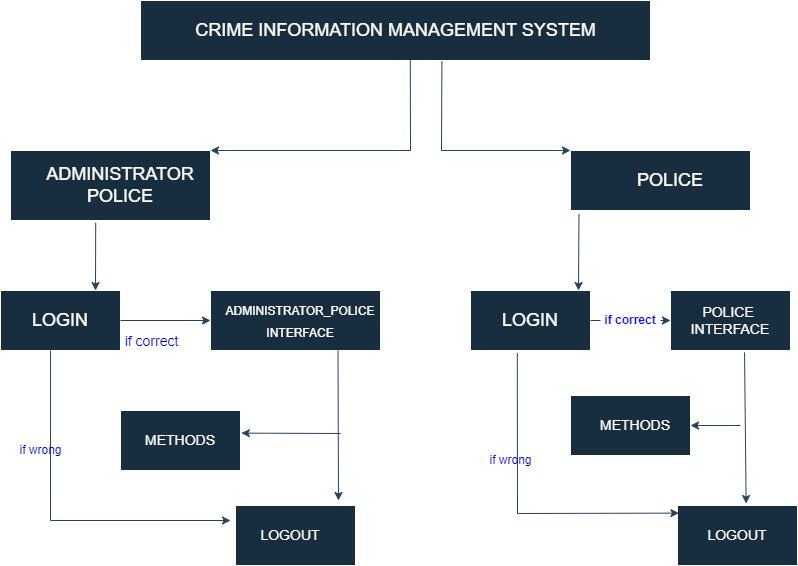

The diagram above was exported from draw.io. Its source (the exported page's mxGraphModel, read from the mxfile embedded in the PNG):
<mxGraphModel dx="1050" dy="581" grid="1" gridSize="10" guides="1" tooltips="1" connect="1" arrows="1" fold="1" page="1" pageScale="1" pageWidth="827" pageHeight="1169" math="0" shadow="0">
  <root>
    <mxCell id="0" />
    <mxCell id="1" parent="0" />
    <mxCell id="br1Jx7LbzXRGxQlCT5_V-8" value="" style="rounded=0;whiteSpace=wrap;html=1;labelBackgroundColor=none;fillColor=#182E3E;strokeColor=#FFFFFF;fontColor=#FFFFFF;" vertex="1" parent="1">
      <mxGeometry x="170" y="50" width="510" height="60" as="geometry" />
    </mxCell>
    <mxCell id="br1Jx7LbzXRGxQlCT5_V-10" value="CRIME INFORMATION MANAGEMENT SYSTEM" style="text;html=1;align=center;verticalAlign=middle;resizable=0;points=[];autosize=1;strokeColor=none;fillColor=none;fontSize=18;labelBackgroundColor=none;fontColor=#FFFFFF;" vertex="1" parent="1">
      <mxGeometry x="215" y="60" width="420" height="40" as="geometry" />
    </mxCell>
    <mxCell id="br1Jx7LbzXRGxQlCT5_V-12" value="" style="rounded=0;whiteSpace=wrap;html=1;fontSize=18;labelBackgroundColor=none;fillColor=#182E3E;strokeColor=#FFFFFF;fontColor=#FFFFFF;" vertex="1" parent="1">
      <mxGeometry x="40" y="200" width="200" height="70" as="geometry" />
    </mxCell>
    <mxCell id="br1Jx7LbzXRGxQlCT5_V-13" value="" style="rounded=0;whiteSpace=wrap;html=1;fontSize=18;labelBackgroundColor=none;fillColor=#182E3E;strokeColor=#FFFFFF;fontColor=#FFFFFF;" vertex="1" parent="1">
      <mxGeometry x="600" y="200" width="180" height="60" as="geometry" />
    </mxCell>
    <mxCell id="br1Jx7LbzXRGxQlCT5_V-14" value="ADMINISTRATOR POLICE" style="text;strokeColor=none;align=center;fillColor=none;html=1;verticalAlign=middle;whiteSpace=wrap;rounded=0;fontSize=18;labelBackgroundColor=none;fontColor=#FFFFFF;" vertex="1" parent="1">
      <mxGeometry x="110" y="220" width="80" height="30" as="geometry" />
    </mxCell>
    <mxCell id="br1Jx7LbzXRGxQlCT5_V-15" value="POLICE" style="text;strokeColor=none;align=center;fillColor=none;html=1;verticalAlign=middle;whiteSpace=wrap;rounded=0;fontSize=18;labelBackgroundColor=none;fontColor=#FFFFFF;" vertex="1" parent="1">
      <mxGeometry x="670" y="215" width="60" height="30" as="geometry" />
    </mxCell>
    <mxCell id="br1Jx7LbzXRGxQlCT5_V-16" value="" style="rounded=0;whiteSpace=wrap;html=1;fontSize=18;labelBackgroundColor=none;fillColor=#182E3E;strokeColor=#FFFFFF;fontColor=#FFFFFF;" vertex="1" parent="1">
      <mxGeometry x="30" y="340" width="120" height="60" as="geometry" />
    </mxCell>
    <mxCell id="br1Jx7LbzXRGxQlCT5_V-17" value="LOGIN" style="text;strokeColor=none;align=center;fillColor=none;html=1;verticalAlign=middle;whiteSpace=wrap;rounded=0;fontSize=18;labelBackgroundColor=none;fontColor=#FFFFFF;" vertex="1" parent="1">
      <mxGeometry x="60" y="355" width="60" height="30" as="geometry" />
    </mxCell>
    <mxCell id="br1Jx7LbzXRGxQlCT5_V-18" value="" style="rounded=0;whiteSpace=wrap;html=1;fontSize=18;labelBackgroundColor=none;fillColor=#182E3E;strokeColor=#FFFFFF;fontColor=#FFFFFF;" vertex="1" parent="1">
      <mxGeometry x="500" y="340" width="120" height="60" as="geometry" />
    </mxCell>
    <mxCell id="br1Jx7LbzXRGxQlCT5_V-19" value="LOGIN" style="text;strokeColor=none;align=center;fillColor=none;html=1;verticalAlign=middle;whiteSpace=wrap;rounded=0;fontSize=18;labelBackgroundColor=none;fontColor=#FFFFFF;" vertex="1" parent="1">
      <mxGeometry x="530" y="355" width="60" height="30" as="geometry" />
    </mxCell>
    <mxCell id="br1Jx7LbzXRGxQlCT5_V-20" value="" style="rounded=0;whiteSpace=wrap;html=1;fontSize=18;labelBackgroundColor=none;fillColor=#182E3E;strokeColor=#FFFFFF;fontColor=#FFFFFF;" vertex="1" parent="1">
      <mxGeometry x="240" y="340" width="170" height="60" as="geometry" />
    </mxCell>
    <mxCell id="br1Jx7LbzXRGxQlCT5_V-21" value="&lt;font style=&quot;font-size: 12px;&quot;&gt;ADMINISTRATOR_POLICE&lt;br&gt;INTERFACE&lt;br&gt;&lt;/font&gt;" style="text;strokeColor=none;align=center;fillColor=none;html=1;verticalAlign=middle;whiteSpace=wrap;rounded=0;fontSize=18;labelBackgroundColor=none;fontColor=#FFFFFF;" vertex="1" parent="1">
      <mxGeometry x="300" y="355" width="60" height="30" as="geometry" />
    </mxCell>
    <mxCell id="br1Jx7LbzXRGxQlCT5_V-23" value="" style="rounded=0;whiteSpace=wrap;html=1;fontSize=12;labelBackgroundColor=none;fillColor=#182E3E;strokeColor=#FFFFFF;fontColor=#FFFFFF;" vertex="1" parent="1">
      <mxGeometry x="700" y="340" width="120" height="60" as="geometry" />
    </mxCell>
    <mxCell id="br1Jx7LbzXRGxQlCT5_V-24" value="&lt;font style=&quot;font-size: 14px;&quot;&gt;POLICE&amp;nbsp; INTERFACE&lt;/font&gt;" style="text;strokeColor=none;align=center;fillColor=none;html=1;verticalAlign=middle;whiteSpace=wrap;rounded=0;fontSize=12;labelBackgroundColor=none;fontColor=#FFFFFF;" vertex="1" parent="1">
      <mxGeometry x="715" y="355" width="90" height="30" as="geometry" />
    </mxCell>
    <mxCell id="br1Jx7LbzXRGxQlCT5_V-25" value="" style="rounded=0;whiteSpace=wrap;html=1;fontSize=14;labelBackgroundColor=none;fillColor=#182E3E;strokeColor=#FFFFFF;fontColor=#FFFFFF;" vertex="1" parent="1">
      <mxGeometry x="265" y="555" width="120" height="60" as="geometry" />
    </mxCell>
    <mxCell id="br1Jx7LbzXRGxQlCT5_V-26" value="LOGOUT" style="text;strokeColor=none;align=center;fillColor=none;html=1;verticalAlign=middle;whiteSpace=wrap;rounded=0;fontSize=14;labelBackgroundColor=none;fontColor=#FFFFFF;" vertex="1" parent="1">
      <mxGeometry x="290" y="570" width="60" height="30" as="geometry" />
    </mxCell>
    <mxCell id="br1Jx7LbzXRGxQlCT5_V-29" value="" style="rounded=0;whiteSpace=wrap;html=1;fontSize=14;labelBackgroundColor=none;fillColor=#182E3E;strokeColor=#FFFFFF;fontColor=#FFFFFF;" vertex="1" parent="1">
      <mxGeometry x="707" y="555" width="120" height="60" as="geometry" />
    </mxCell>
    <mxCell id="br1Jx7LbzXRGxQlCT5_V-30" value="LOGOUT" style="text;strokeColor=none;align=center;fillColor=none;html=1;verticalAlign=middle;whiteSpace=wrap;rounded=0;fontSize=14;labelBackgroundColor=none;fontColor=#FFFFFF;" vertex="1" parent="1">
      <mxGeometry x="737" y="570" width="60" height="30" as="geometry" />
    </mxCell>
    <mxCell id="br1Jx7LbzXRGxQlCT5_V-32" value="" style="endArrow=classic;html=1;rounded=0;fontSize=14;entryX=1;entryY=0;entryDx=0;entryDy=0;exitX=0.529;exitY=0.997;exitDx=0;exitDy=0;exitPerimeter=0;labelBackgroundColor=none;strokeColor=#23445D;fontColor=default;" edge="1" parent="1" source="br1Jx7LbzXRGxQlCT5_V-8" target="br1Jx7LbzXRGxQlCT5_V-12">
      <mxGeometry width="50" height="50" relative="1" as="geometry">
        <mxPoint x="440" y="120" as="sourcePoint" />
        <mxPoint x="440" y="220" as="targetPoint" />
        <Array as="points">
          <mxPoint x="440" y="200" />
        </Array>
      </mxGeometry>
    </mxCell>
    <mxCell id="br1Jx7LbzXRGxQlCT5_V-33" value="" style="endArrow=classic;html=1;rounded=0;fontSize=14;exitX=0.591;exitY=1.01;exitDx=0;exitDy=0;exitPerimeter=0;entryX=0;entryY=0;entryDx=0;entryDy=0;labelBackgroundColor=none;strokeColor=#23445D;fontColor=default;" edge="1" parent="1" source="br1Jx7LbzXRGxQlCT5_V-8" target="br1Jx7LbzXRGxQlCT5_V-13">
      <mxGeometry width="50" height="50" relative="1" as="geometry">
        <mxPoint x="390" y="400" as="sourcePoint" />
        <mxPoint x="471" y="220" as="targetPoint" />
        <Array as="points">
          <mxPoint x="471" y="200" />
        </Array>
      </mxGeometry>
    </mxCell>
    <mxCell id="br1Jx7LbzXRGxQlCT5_V-34" value="" style="rounded=0;whiteSpace=wrap;html=1;fontSize=14;labelBackgroundColor=none;fillColor=#182E3E;strokeColor=#FFFFFF;fontColor=#FFFFFF;" vertex="1" parent="1">
      <mxGeometry x="150" y="460" width="120" height="60" as="geometry" />
    </mxCell>
    <mxCell id="br1Jx7LbzXRGxQlCT5_V-35" value="METHODS" style="text;strokeColor=none;align=center;fillColor=none;html=1;verticalAlign=middle;whiteSpace=wrap;rounded=0;fontSize=14;labelBackgroundColor=none;fontColor=#FFFFFF;" vertex="1" parent="1">
      <mxGeometry x="180" y="475" width="60" height="30" as="geometry" />
    </mxCell>
    <mxCell id="br1Jx7LbzXRGxQlCT5_V-36" value="" style="rounded=0;whiteSpace=wrap;html=1;fontSize=14;labelBackgroundColor=none;fillColor=#182E3E;strokeColor=#FFFFFF;fontColor=#FFFFFF;" vertex="1" parent="1">
      <mxGeometry x="600" y="445" width="120" height="60" as="geometry" />
    </mxCell>
    <mxCell id="br1Jx7LbzXRGxQlCT5_V-37" value="METHODS" style="text;strokeColor=none;align=center;fillColor=none;html=1;verticalAlign=middle;whiteSpace=wrap;rounded=0;fontSize=14;labelBackgroundColor=none;fontColor=#FFFFFF;" vertex="1" parent="1">
      <mxGeometry x="635" y="460" width="60" height="30" as="geometry" />
    </mxCell>
    <mxCell id="br1Jx7LbzXRGxQlCT5_V-38" value="" style="endArrow=classic;html=1;rounded=0;fontSize=14;exitX=0.426;exitY=1.031;exitDx=0;exitDy=0;exitPerimeter=0;labelBackgroundColor=none;strokeColor=#23445D;fontColor=default;" edge="1" parent="1" source="br1Jx7LbzXRGxQlCT5_V-12">
      <mxGeometry width="50" height="50" relative="1" as="geometry">
        <mxPoint x="390" y="400" as="sourcePoint" />
        <mxPoint x="125" y="340" as="targetPoint" />
      </mxGeometry>
    </mxCell>
    <mxCell id="br1Jx7LbzXRGxQlCT5_V-40" value="" style="endArrow=classic;html=1;rounded=0;fontSize=14;exitX=1;exitY=0.5;exitDx=0;exitDy=0;entryX=0;entryY=0.5;entryDx=0;entryDy=0;labelBackgroundColor=none;strokeColor=#23445D;fontColor=default;" edge="1" parent="1" source="br1Jx7LbzXRGxQlCT5_V-16" target="br1Jx7LbzXRGxQlCT5_V-20">
      <mxGeometry width="50" height="50" relative="1" as="geometry">
        <mxPoint x="390" y="400" as="sourcePoint" />
        <mxPoint x="440" y="350" as="targetPoint" />
      </mxGeometry>
    </mxCell>
    <mxCell id="br1Jx7LbzXRGxQlCT5_V-47" value="&lt;font color=&quot;#0000cc&quot;&gt;if correct&lt;/font&gt;" style="edgeLabel;html=1;align=center;verticalAlign=middle;resizable=0;points=[];fontSize=14;labelBackgroundColor=none;fontColor=#FFFFFF;" vertex="1" connectable="0" parent="br1Jx7LbzXRGxQlCT5_V-40">
      <mxGeometry x="-0.2711" y="-1" relative="1" as="geometry">
        <mxPoint x="-3" y="19" as="offset" />
      </mxGeometry>
    </mxCell>
    <mxCell id="br1Jx7LbzXRGxQlCT5_V-41" value="" style="endArrow=classic;html=1;rounded=0;fontSize=14;exitX=0.75;exitY=1;exitDx=0;exitDy=0;labelBackgroundColor=none;strokeColor=#23445D;fontColor=default;" edge="1" parent="1" source="br1Jx7LbzXRGxQlCT5_V-20">
      <mxGeometry width="50" height="50" relative="1" as="geometry">
        <mxPoint x="390" y="400" as="sourcePoint" />
        <mxPoint x="368" y="550" as="targetPoint" />
      </mxGeometry>
    </mxCell>
    <mxCell id="br1Jx7LbzXRGxQlCT5_V-42" value="" style="endArrow=classic;html=1;rounded=0;fontSize=14;entryX=1.007;entryY=0.377;entryDx=0;entryDy=0;entryPerimeter=0;labelBackgroundColor=none;strokeColor=#23445D;fontColor=default;" edge="1" parent="1" target="br1Jx7LbzXRGxQlCT5_V-34">
      <mxGeometry width="50" height="50" relative="1" as="geometry">
        <mxPoint x="370" y="483" as="sourcePoint" />
        <mxPoint x="440" y="350" as="targetPoint" />
      </mxGeometry>
    </mxCell>
    <mxCell id="br1Jx7LbzXRGxQlCT5_V-43" value="" style="endArrow=classic;html=1;rounded=0;fontSize=14;exitX=0.047;exitY=1.057;exitDx=0;exitDy=0;exitPerimeter=0;labelBackgroundColor=none;strokeColor=#23445D;fontColor=default;" edge="1" parent="1" source="br1Jx7LbzXRGxQlCT5_V-13">
      <mxGeometry width="50" height="50" relative="1" as="geometry">
        <mxPoint x="390" y="400" as="sourcePoint" />
        <mxPoint x="608" y="340" as="targetPoint" />
      </mxGeometry>
    </mxCell>
    <mxCell id="br1Jx7LbzXRGxQlCT5_V-44" value="" style="endArrow=classic;html=1;rounded=0;fontSize=14;exitX=1;exitY=0.5;exitDx=0;exitDy=0;entryX=0;entryY=0.5;entryDx=0;entryDy=0;startArrow=none;labelBackgroundColor=none;strokeColor=#23445D;fontColor=default;" edge="1" parent="1" source="br1Jx7LbzXRGxQlCT5_V-50" target="br1Jx7LbzXRGxQlCT5_V-23">
      <mxGeometry width="50" height="50" relative="1" as="geometry">
        <mxPoint x="390" y="400" as="sourcePoint" />
        <mxPoint x="440" y="350" as="targetPoint" />
      </mxGeometry>
    </mxCell>
    <mxCell id="br1Jx7LbzXRGxQlCT5_V-45" value="" style="endArrow=classic;html=1;rounded=0;fontSize=14;exitX=0.617;exitY=1.03;exitDx=0;exitDy=0;exitPerimeter=0;entryX=0.572;entryY=-0.033;entryDx=0;entryDy=0;entryPerimeter=0;labelBackgroundColor=none;strokeColor=#23445D;fontColor=default;" edge="1" parent="1" source="br1Jx7LbzXRGxQlCT5_V-23" target="br1Jx7LbzXRGxQlCT5_V-29">
      <mxGeometry width="50" height="50" relative="1" as="geometry">
        <mxPoint x="390" y="400" as="sourcePoint" />
        <mxPoint x="440" y="350" as="targetPoint" />
      </mxGeometry>
    </mxCell>
    <mxCell id="br1Jx7LbzXRGxQlCT5_V-46" value="" style="endArrow=classic;html=1;rounded=0;fontSize=14;entryX=1;entryY=0.5;entryDx=0;entryDy=0;labelBackgroundColor=none;strokeColor=#23445D;fontColor=default;" edge="1" parent="1" target="br1Jx7LbzXRGxQlCT5_V-36">
      <mxGeometry width="50" height="50" relative="1" as="geometry">
        <mxPoint x="770" y="475" as="sourcePoint" />
        <mxPoint x="440" y="350" as="targetPoint" />
      </mxGeometry>
    </mxCell>
    <mxCell id="br1Jx7LbzXRGxQlCT5_V-48" value="" style="endArrow=classic;html=1;rounded=0;fontSize=12;exitX=0.417;exitY=1;exitDx=0;exitDy=0;exitPerimeter=0;labelBackgroundColor=none;strokeColor=#23445D;fontColor=default;" edge="1" parent="1" source="br1Jx7LbzXRGxQlCT5_V-16">
      <mxGeometry width="50" height="50" relative="1" as="geometry">
        <mxPoint x="390" y="600" as="sourcePoint" />
        <mxPoint x="260" y="570" as="targetPoint" />
        <Array as="points">
          <mxPoint x="80" y="570" />
        </Array>
      </mxGeometry>
    </mxCell>
    <mxCell id="br1Jx7LbzXRGxQlCT5_V-49" value="&lt;font color=&quot;#0000cc&quot;&gt;if wrong&lt;/font&gt;" style="text;html=1;align=center;verticalAlign=middle;resizable=0;points=[];autosize=1;strokeColor=none;fillColor=none;fontSize=12;labelBackgroundColor=none;fontColor=#FFFFFF;" vertex="1" parent="1">
      <mxGeometry x="35" y="485" width="70" height="30" as="geometry" />
    </mxCell>
    <mxCell id="br1Jx7LbzXRGxQlCT5_V-51" value="" style="endArrow=none;html=1;rounded=0;fontSize=14;exitX=1;exitY=0.5;exitDx=0;exitDy=0;entryX=0;entryY=0.5;entryDx=0;entryDy=0;labelBackgroundColor=none;strokeColor=#23445D;fontColor=default;" edge="1" parent="1" source="br1Jx7LbzXRGxQlCT5_V-18" target="br1Jx7LbzXRGxQlCT5_V-50">
      <mxGeometry width="50" height="50" relative="1" as="geometry">
        <mxPoint x="620" y="370" as="sourcePoint" />
        <mxPoint x="700" y="370" as="targetPoint" />
      </mxGeometry>
    </mxCell>
    <mxCell id="br1Jx7LbzXRGxQlCT5_V-50" value="&lt;b&gt;&lt;font color=&quot;#0000ff&quot;&gt;if correct&lt;/font&gt;&lt;/b&gt;" style="text;strokeColor=none;align=center;fillColor=none;html=1;verticalAlign=middle;whiteSpace=wrap;rounded=0;fontSize=12;labelBackgroundColor=none;fontColor=#FFFFFF;" vertex="1" parent="1">
      <mxGeometry x="630" y="355" width="60" height="30" as="geometry" />
    </mxCell>
    <mxCell id="br1Jx7LbzXRGxQlCT5_V-52" value="" style="endArrow=classic;html=1;rounded=0;fontSize=12;exitX=0.39;exitY=1.043;exitDx=0;exitDy=0;exitPerimeter=0;entryX=0.012;entryY=0.127;entryDx=0;entryDy=0;entryPerimeter=0;labelBackgroundColor=none;strokeColor=#23445D;fontColor=default;" edge="1" parent="1" source="br1Jx7LbzXRGxQlCT5_V-18" target="br1Jx7LbzXRGxQlCT5_V-29">
      <mxGeometry width="50" height="50" relative="1" as="geometry">
        <mxPoint x="390" y="600" as="sourcePoint" />
        <mxPoint x="550" y="590" as="targetPoint" />
        <Array as="points">
          <mxPoint x="547" y="563" />
        </Array>
      </mxGeometry>
    </mxCell>
    <mxCell id="br1Jx7LbzXRGxQlCT5_V-53" value="if wrong" style="text;html=1;align=center;verticalAlign=middle;resizable=0;points=[];autosize=1;strokeColor=none;fillColor=none;fontSize=12;labelBackgroundColor=none;fontColor=#FFFFFF;" vertex="1" parent="1">
      <mxGeometry x="585" y="565" width="70" height="30" as="geometry" />
    </mxCell>
    <mxCell id="br1Jx7LbzXRGxQlCT5_V-54" value="if wrong" style="text;html=1;align=center;verticalAlign=middle;resizable=0;points=[];autosize=1;strokeColor=none;fillColor=none;fontColor=#0000CC;" vertex="1" parent="1">
      <mxGeometry x="505" y="495" width="70" height="30" as="geometry" />
    </mxCell>
  </root>
</mxGraphModel>